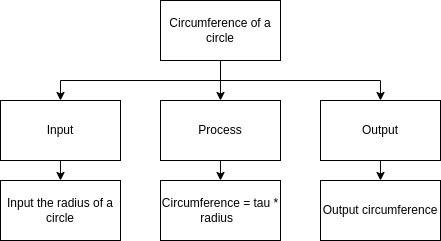

The diagram above was exported from draw.io. Its source (the exported page's mxGraphModel, read from the mxfile embedded in the PNG):
<mxGraphModel dx="1006" dy="760" grid="1" gridSize="10" guides="1" tooltips="1" connect="1" arrows="1" fold="1" page="1" pageScale="1" pageWidth="827" pageHeight="1169" math="0" shadow="0">
  <root>
    <mxCell id="0" />
    <mxCell id="1" parent="0" />
    <mxCell id="6" style="edgeStyle=none;html=1;exitX=0.5;exitY=1;exitDx=0;exitDy=0;" parent="1" source="2" target="4" edge="1">
      <mxGeometry relative="1" as="geometry" />
    </mxCell>
    <mxCell id="7" style="edgeStyle=orthogonalEdgeStyle;html=1;exitX=0.5;exitY=1;exitDx=0;exitDy=0;entryX=0.5;entryY=0;entryDx=0;entryDy=0;rounded=0;" parent="1" source="2" target="3" edge="1">
      <mxGeometry relative="1" as="geometry" />
    </mxCell>
    <mxCell id="8" style="edgeStyle=orthogonalEdgeStyle;rounded=0;html=1;exitX=0.5;exitY=1;exitDx=0;exitDy=0;" parent="1" source="2" target="5" edge="1">
      <mxGeometry relative="1" as="geometry" />
    </mxCell>
    <mxCell id="2" value="Circumference of a circle" style="rounded=0;whiteSpace=wrap;html=1;" parent="1" vertex="1">
      <mxGeometry x="360" y="80" width="120" height="60" as="geometry" />
    </mxCell>
    <mxCell id="12" style="edgeStyle=orthogonalEdgeStyle;rounded=0;html=1;" parent="1" source="3" target="9" edge="1">
      <mxGeometry relative="1" as="geometry" />
    </mxCell>
    <mxCell id="3" value="Input" style="rounded=0;whiteSpace=wrap;html=1;" parent="1" vertex="1">
      <mxGeometry x="200" y="180" width="120" height="60" as="geometry" />
    </mxCell>
    <mxCell id="13" style="edgeStyle=orthogonalEdgeStyle;rounded=0;html=1;exitX=0.5;exitY=1;exitDx=0;exitDy=0;entryX=0.5;entryY=0;entryDx=0;entryDy=0;" parent="1" source="4" target="10" edge="1">
      <mxGeometry relative="1" as="geometry" />
    </mxCell>
    <mxCell id="4" value="Process" style="rounded=0;whiteSpace=wrap;html=1;" parent="1" vertex="1">
      <mxGeometry x="360" y="180" width="120" height="60" as="geometry" />
    </mxCell>
    <mxCell id="14" style="edgeStyle=orthogonalEdgeStyle;rounded=0;html=1;exitX=0.5;exitY=1;exitDx=0;exitDy=0;entryX=0.5;entryY=0;entryDx=0;entryDy=0;" parent="1" source="5" target="11" edge="1">
      <mxGeometry relative="1" as="geometry" />
    </mxCell>
    <mxCell id="5" value="Output" style="rounded=0;whiteSpace=wrap;html=1;" parent="1" vertex="1">
      <mxGeometry x="520" y="180" width="120" height="60" as="geometry" />
    </mxCell>
    <mxCell id="9" value="Input the radius of a circle" style="rounded=0;whiteSpace=wrap;html=1;" parent="1" vertex="1">
      <mxGeometry x="200" y="260" width="120" height="60" as="geometry" />
    </mxCell>
    <mxCell id="10" value="Circumference = tau * radius&amp;nbsp;&amp;nbsp;" style="rounded=0;whiteSpace=wrap;html=1;" parent="1" vertex="1">
      <mxGeometry x="360" y="260" width="120" height="60" as="geometry" />
    </mxCell>
    <mxCell id="11" value="Output circumference" style="rounded=0;whiteSpace=wrap;html=1;" parent="1" vertex="1">
      <mxGeometry x="520" y="260" width="120" height="60" as="geometry" />
    </mxCell>
  </root>
</mxGraphModel>